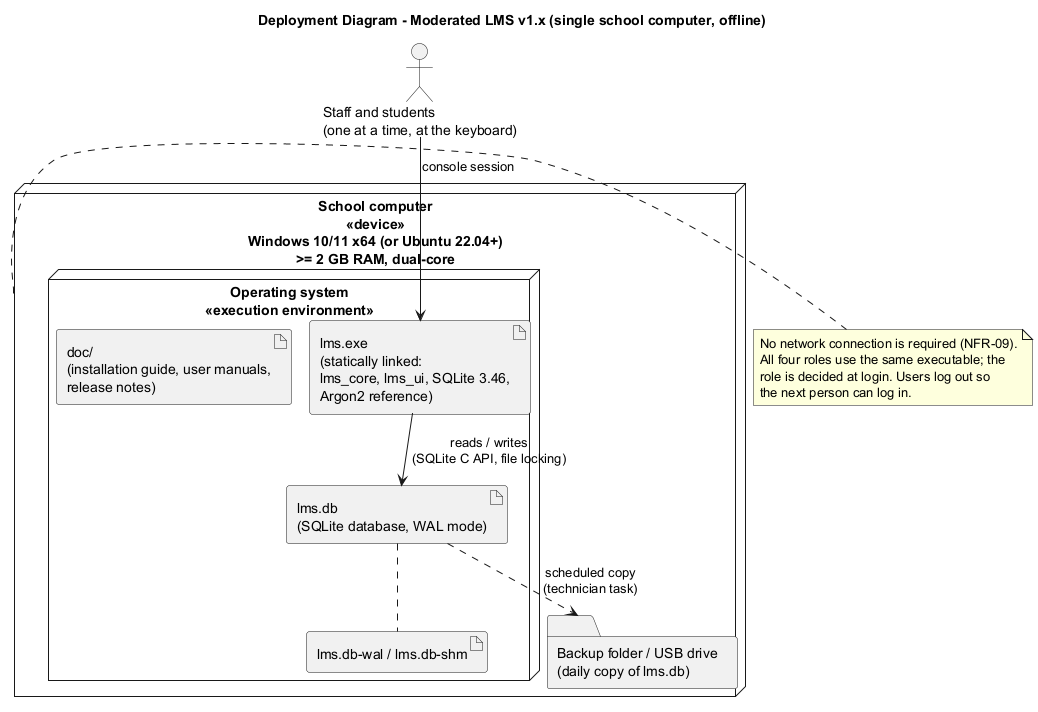

The diagram above was rendered by PlantUML. Its source (embedded in the PNG):
@startuml deployment
!pragma layout smetana
title Deployment Diagram - Moderated LMS v1.x (single school computer, offline)

node "School computer\n<<device>>\nWindows 10/11 x64 (or Ubuntu 22.04+)\n>= 2 GB RAM, dual-core" as PC {
  node "Operating system\n<<execution environment>>" as OS {
    artifact "lms.exe\n(statically linked:\nlms_core, lms_ui, SQLite 3.46,\nArgon2 reference)" as EXE
    artifact "lms.db\n(SQLite database, WAL mode)" as DB
    artifact "lms.db-wal / lms.db-shm" as WAL
    artifact "doc/\n(installation guide, user manuals,\nrelease notes)" as DOCS
  }
  folder "Backup folder / USB drive\n(daily copy of lms.db)" as BK
}

actor "Staff and students\n(one at a time, at the keyboard)" as Users

Users --> EXE : console session
EXE --> DB : reads / writes\n(SQLite C API, file locking)
DB .. WAL
DB ..> BK : scheduled copy\n(technician task)

note right of PC
  No network connection is required (NFR-09).
  All four roles use the same executable; the
  role is decided at login. Users log out so
  the next person can log in.
end note
@enduml